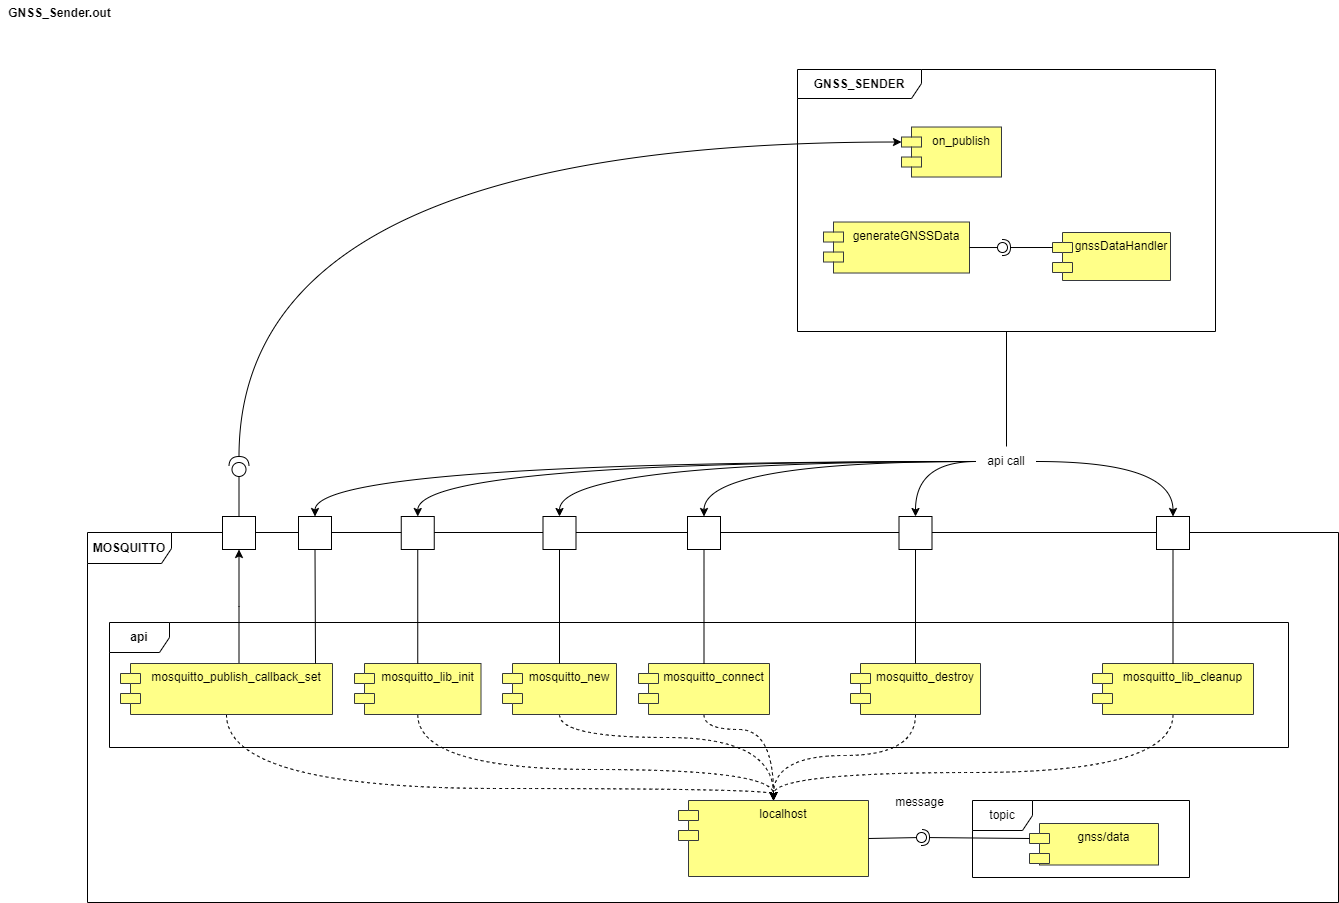

The diagram above was exported from draw.io. Its source (the exported page's mxGraphModel, read from the mxfile embedded in the PNG):
<mxGraphModel dx="2064" dy="1112" grid="0" gridSize="10" guides="1" tooltips="1" connect="1" arrows="1" fold="1" page="1" pageScale="1" pageWidth="1500" pageHeight="1000" math="0" shadow="0">
  <root>
    <mxCell id="IsdgxH64XWcQBMUs9PNx-0" />
    <mxCell id="IsdgxH64XWcQBMUs9PNx-1" parent="IsdgxH64XWcQBMUs9PNx-0" />
    <mxCell id="IsdgxH64XWcQBMUs9PNx-2" value="&lt;b&gt;MOSQUITTO&lt;/b&gt;" style="shape=umlFrame;whiteSpace=wrap;html=1;pointerEvents=0;width=84;height=31;" parent="IsdgxH64XWcQBMUs9PNx-1" vertex="1">
      <mxGeometry x="87" y="532" width="1251" height="370" as="geometry" />
    </mxCell>
    <mxCell id="IsdgxH64XWcQBMUs9PNx-3" value="&lt;b&gt;GNSS_SENDER&lt;/b&gt;" style="shape=umlFrame;whiteSpace=wrap;html=1;pointerEvents=0;width=124;height=29;" parent="IsdgxH64XWcQBMUs9PNx-1" vertex="1">
      <mxGeometry x="797" y="69" width="418" height="262" as="geometry" />
    </mxCell>
    <mxCell id="IsdgxH64XWcQBMUs9PNx-6" value="on_publish" style="shape=module;align=left;spacingLeft=20;align=center;verticalAlign=top;whiteSpace=wrap;html=1;fillColor=#ffff88;strokeColor=#36393d;" parent="IsdgxH64XWcQBMUs9PNx-1" vertex="1">
      <mxGeometry x="901" y="126.52000000000001" width="100" height="50" as="geometry" />
    </mxCell>
    <mxCell id="IsdgxH64XWcQBMUs9PNx-8" value="generateGNSSData" style="shape=module;align=left;spacingLeft=20;align=center;verticalAlign=top;whiteSpace=wrap;html=1;fillColor=#ffff88;strokeColor=#36393d;" parent="IsdgxH64XWcQBMUs9PNx-1" vertex="1">
      <mxGeometry x="823" y="221.52" width="146" height="51" as="geometry" />
    </mxCell>
    <mxCell id="IsdgxH64XWcQBMUs9PNx-9" value="gnssDataHandler" style="shape=module;align=left;spacingLeft=20;align=center;verticalAlign=top;whiteSpace=wrap;html=1;fillColor=#ffff88;strokeColor=#36393d;" parent="IsdgxH64XWcQBMUs9PNx-1" vertex="1">
      <mxGeometry x="1052" y="232" width="118" height="48" as="geometry" />
    </mxCell>
    <mxCell id="IsdgxH64XWcQBMUs9PNx-10" value="&lt;b&gt;api&lt;/b&gt;" style="shape=umlFrame;whiteSpace=wrap;html=1;pointerEvents=0;" parent="IsdgxH64XWcQBMUs9PNx-1" vertex="1">
      <mxGeometry x="109" y="622" width="1179" height="125" as="geometry" />
    </mxCell>
    <mxCell id="IsdgxH64XWcQBMUs9PNx-11" style="edgeStyle=orthogonalEdgeStyle;rounded=0;orthogonalLoop=1;jettySize=auto;html=1;entryX=0.5;entryY=0;entryDx=0;entryDy=0;curved=1;dashed=1;" parent="IsdgxH64XWcQBMUs9PNx-1" source="IsdgxH64XWcQBMUs9PNx-12" target="IsdgxH64XWcQBMUs9PNx-34" edge="1">
      <mxGeometry relative="1" as="geometry">
        <Array as="points">
          <mxPoint x="417" y="769" />
          <mxPoint x="773" y="769" />
        </Array>
      </mxGeometry>
    </mxCell>
    <mxCell id="IsdgxH64XWcQBMUs9PNx-12" value="mosquitto_lib_init" style="shape=module;align=left;spacingLeft=20;align=center;verticalAlign=top;whiteSpace=wrap;html=1;fillColor=#ffff88;strokeColor=#36393d;" parent="IsdgxH64XWcQBMUs9PNx-1" vertex="1">
      <mxGeometry x="354" y="663" width="126.5" height="51" as="geometry" />
    </mxCell>
    <mxCell id="IsdgxH64XWcQBMUs9PNx-13" style="edgeStyle=orthogonalEdgeStyle;rounded=0;orthogonalLoop=1;jettySize=auto;html=1;entryX=0.5;entryY=0;entryDx=0;entryDy=0;curved=1;dashed=1;" parent="IsdgxH64XWcQBMUs9PNx-1" source="IsdgxH64XWcQBMUs9PNx-14" target="IsdgxH64XWcQBMUs9PNx-34" edge="1">
      <mxGeometry relative="1" as="geometry">
        <Array as="points">
          <mxPoint x="559" y="737" />
          <mxPoint x="773" y="737" />
        </Array>
      </mxGeometry>
    </mxCell>
    <mxCell id="IsdgxH64XWcQBMUs9PNx-14" value="mosquitto_new" style="shape=module;align=left;spacingLeft=20;align=center;verticalAlign=top;whiteSpace=wrap;html=1;fillColor=#ffff88;strokeColor=#36393d;" parent="IsdgxH64XWcQBMUs9PNx-1" vertex="1">
      <mxGeometry x="502" y="663" width="114" height="51" as="geometry" />
    </mxCell>
    <mxCell id="IsdgxH64XWcQBMUs9PNx-15" style="edgeStyle=orthogonalEdgeStyle;rounded=0;orthogonalLoop=1;jettySize=auto;html=1;curved=1;dashed=1;" parent="IsdgxH64XWcQBMUs9PNx-1" source="IsdgxH64XWcQBMUs9PNx-16" target="IsdgxH64XWcQBMUs9PNx-34" edge="1">
      <mxGeometry relative="1" as="geometry">
        <Array as="points">
          <mxPoint x="226" y="788" />
          <mxPoint x="773" y="788" />
        </Array>
      </mxGeometry>
    </mxCell>
    <mxCell id="O6XuwTrNXVqfSkFBklDA-0" style="edgeStyle=orthogonalEdgeStyle;rounded=0;orthogonalLoop=1;jettySize=auto;html=1;curved=0;entryX=0.5;entryY=1;entryDx=0;entryDy=0;" parent="IsdgxH64XWcQBMUs9PNx-1" source="IsdgxH64XWcQBMUs9PNx-16" target="zH6khVyENeyfiC-DmwYH-0" edge="1">
      <mxGeometry relative="1" as="geometry">
        <Array as="points">
          <mxPoint x="239" y="606" />
        </Array>
      </mxGeometry>
    </mxCell>
    <mxCell id="IsdgxH64XWcQBMUs9PNx-16" value="mosquitto_publish_callback_set" style="shape=module;align=left;spacingLeft=20;align=center;verticalAlign=top;whiteSpace=wrap;html=1;fillColor=#ffff88;strokeColor=#36393d;" parent="IsdgxH64XWcQBMUs9PNx-1" vertex="1">
      <mxGeometry x="120" y="663" width="212" height="51" as="geometry" />
    </mxCell>
    <mxCell id="svKT2D0LhL6HmwgJcbBp-0" style="edgeStyle=orthogonalEdgeStyle;rounded=0;orthogonalLoop=1;jettySize=auto;html=1;entryX=0.5;entryY=0;entryDx=0;entryDy=0;curved=1;dashed=1;" parent="IsdgxH64XWcQBMUs9PNx-1" source="IsdgxH64XWcQBMUs9PNx-17" target="IsdgxH64XWcQBMUs9PNx-34" edge="1">
      <mxGeometry relative="1" as="geometry">
        <Array as="points">
          <mxPoint x="703" y="729" />
          <mxPoint x="773" y="729" />
        </Array>
      </mxGeometry>
    </mxCell>
    <mxCell id="IsdgxH64XWcQBMUs9PNx-17" value="mosquitto_connect" style="shape=module;align=left;spacingLeft=20;align=center;verticalAlign=top;whiteSpace=wrap;html=1;fillColor=#ffff88;strokeColor=#36393d;" parent="IsdgxH64XWcQBMUs9PNx-1" vertex="1">
      <mxGeometry x="638" y="663" width="131" height="51" as="geometry" />
    </mxCell>
    <mxCell id="IsdgxH64XWcQBMUs9PNx-22" style="edgeStyle=orthogonalEdgeStyle;rounded=0;orthogonalLoop=1;jettySize=auto;html=1;entryX=0.5;entryY=0;entryDx=0;entryDy=0;curved=1;dashed=1;" parent="IsdgxH64XWcQBMUs9PNx-1" source="IsdgxH64XWcQBMUs9PNx-23" target="IsdgxH64XWcQBMUs9PNx-34" edge="1">
      <mxGeometry relative="1" as="geometry">
        <Array as="points">
          <mxPoint x="915" y="755" />
          <mxPoint x="773" y="755" />
        </Array>
      </mxGeometry>
    </mxCell>
    <mxCell id="IsdgxH64XWcQBMUs9PNx-23" value="mosquitto_destroy" style="shape=module;align=left;spacingLeft=20;align=center;verticalAlign=top;whiteSpace=wrap;html=1;fillColor=#ffff88;strokeColor=#36393d;" parent="IsdgxH64XWcQBMUs9PNx-1" vertex="1">
      <mxGeometry x="850" y="663" width="130" height="51" as="geometry" />
    </mxCell>
    <mxCell id="IsdgxH64XWcQBMUs9PNx-24" style="edgeStyle=orthogonalEdgeStyle;rounded=0;orthogonalLoop=1;jettySize=auto;html=1;entryX=0.5;entryY=0;entryDx=0;entryDy=0;dashed=1;curved=1;" parent="IsdgxH64XWcQBMUs9PNx-1" source="IsdgxH64XWcQBMUs9PNx-25" target="IsdgxH64XWcQBMUs9PNx-34" edge="1">
      <mxGeometry relative="1" as="geometry">
        <Array as="points">
          <mxPoint x="1173" y="772" />
          <mxPoint x="773" y="772" />
        </Array>
      </mxGeometry>
    </mxCell>
    <mxCell id="IsdgxH64XWcQBMUs9PNx-25" value="mosquitto_lib_cleanup" style="shape=module;align=left;spacingLeft=20;align=center;verticalAlign=top;whiteSpace=wrap;html=1;fillColor=#ffff88;strokeColor=#36393d;" parent="IsdgxH64XWcQBMUs9PNx-1" vertex="1">
      <mxGeometry x="1092" y="663" width="161" height="51" as="geometry" />
    </mxCell>
    <mxCell id="IsdgxH64XWcQBMUs9PNx-26" value="" style="group" parent="IsdgxH64XWcQBMUs9PNx-1" connectable="0" vertex="1">
      <mxGeometry x="228.5" y="455.9999999999999" width="20" height="20.000000000000114" as="geometry" />
    </mxCell>
    <mxCell id="IsdgxH64XWcQBMUs9PNx-27" value="" style="shape=providedRequiredInterface;html=1;verticalLabelPosition=bottom;sketch=0;rotation=-90;" parent="IsdgxH64XWcQBMUs9PNx-26" vertex="1">
      <mxGeometry y="1.1368683772161603e-13" width="20" height="20" as="geometry" />
    </mxCell>
    <mxCell id="IsdgxH64XWcQBMUs9PNx-29" value="" style="endArrow=none;html=1;rounded=0;entryX=0.5;entryY=1;entryDx=0;entryDy=0;exitX=0.5;exitY=0;exitDx=0;exitDy=0;curved=1;" parent="IsdgxH64XWcQBMUs9PNx-1" source="IsdgxH64XWcQBMUs9PNx-12" target="bn7jTpU24zkdXDz0Gl4O-0" edge="1">
      <mxGeometry width="50" height="50" relative="1" as="geometry">
        <mxPoint x="625" y="372" as="sourcePoint" />
        <mxPoint x="418" y="569" as="targetPoint" />
      </mxGeometry>
    </mxCell>
    <mxCell id="IsdgxH64XWcQBMUs9PNx-33" value="" style="endArrow=none;html=1;rounded=0;exitX=0.5;exitY=0;exitDx=0;exitDy=0;curved=1;entryX=0.5;entryY=1;entryDx=0;entryDy=0;" parent="IsdgxH64XWcQBMUs9PNx-1" source="IsdgxH64XWcQBMUs9PNx-14" target="bn7jTpU24zkdXDz0Gl4O-2" edge="1">
      <mxGeometry width="50" height="50" relative="1" as="geometry">
        <mxPoint x="427" y="673" as="sourcePoint" />
        <mxPoint x="557" y="600" as="targetPoint" />
      </mxGeometry>
    </mxCell>
    <mxCell id="IsdgxH64XWcQBMUs9PNx-34" value="localhost" style="shape=module;align=left;spacingLeft=20;align=center;verticalAlign=top;whiteSpace=wrap;html=1;fillColor=#ffff88;strokeColor=#36393d;" parent="IsdgxH64XWcQBMUs9PNx-1" vertex="1">
      <mxGeometry x="678" y="800" width="190" height="76" as="geometry" />
    </mxCell>
    <mxCell id="IsdgxH64XWcQBMUs9PNx-40" value="" style="endArrow=none;html=1;rounded=0;curved=1;entryX=0.5;entryY=1;entryDx=0;entryDy=0;" parent="IsdgxH64XWcQBMUs9PNx-1" source="IsdgxH64XWcQBMUs9PNx-17" target="bn7jTpU24zkdXDz0Gl4O-4" edge="1">
      <mxGeometry width="50" height="50" relative="1" as="geometry">
        <mxPoint x="703.5" y="663" as="sourcePoint" />
        <mxPoint x="702.5" y="569" as="targetPoint" />
      </mxGeometry>
    </mxCell>
    <mxCell id="IsdgxH64XWcQBMUs9PNx-43" value="" style="endArrow=none;html=1;rounded=0;curved=1;entryX=0.5;entryY=1;entryDx=0;entryDy=0;exitX=0.5;exitY=0;exitDx=0;exitDy=0;" parent="IsdgxH64XWcQBMUs9PNx-1" source="IsdgxH64XWcQBMUs9PNx-23" target="bn7jTpU24zkdXDz0Gl4O-6" edge="1">
      <mxGeometry width="50" height="50" relative="1" as="geometry">
        <mxPoint x="915" y="663" as="sourcePoint" />
        <mxPoint x="915" y="549" as="targetPoint" />
      </mxGeometry>
    </mxCell>
    <mxCell id="IsdgxH64XWcQBMUs9PNx-44" value="" style="endArrow=none;html=1;rounded=0;exitX=0.5;exitY=0;exitDx=0;exitDy=0;curved=1;entryX=0.5;entryY=1;entryDx=0;entryDy=0;" parent="IsdgxH64XWcQBMUs9PNx-1" source="IsdgxH64XWcQBMUs9PNx-25" target="bn7jTpU24zkdXDz0Gl4O-8" edge="1">
      <mxGeometry width="50" height="50" relative="1" as="geometry">
        <mxPoint x="1172.5" y="663" as="sourcePoint" />
        <mxPoint x="1194.5" y="549" as="targetPoint" />
      </mxGeometry>
    </mxCell>
    <mxCell id="IsdgxH64XWcQBMUs9PNx-45" value="api call" style="text;html=1;align=center;verticalAlign=middle;whiteSpace=wrap;rounded=0;" parent="IsdgxH64XWcQBMUs9PNx-1" vertex="1">
      <mxGeometry x="976" y="446" width="60" height="30" as="geometry" />
    </mxCell>
    <mxCell id="IsdgxH64XWcQBMUs9PNx-51" style="edgeStyle=orthogonalEdgeStyle;rounded=0;orthogonalLoop=1;jettySize=auto;html=1;entryX=0.5;entryY=0;entryDx=0;entryDy=0;curved=1;" parent="IsdgxH64XWcQBMUs9PNx-1" source="IsdgxH64XWcQBMUs9PNx-45" target="bn7jTpU24zkdXDz0Gl4O-6" edge="1">
      <mxGeometry relative="1" as="geometry">
        <mxPoint x="962" y="549" as="targetPoint" />
      </mxGeometry>
    </mxCell>
    <mxCell id="IsdgxH64XWcQBMUs9PNx-54" style="edgeStyle=orthogonalEdgeStyle;rounded=0;orthogonalLoop=1;jettySize=auto;html=1;entryX=0.5;entryY=0;entryDx=0;entryDy=0;curved=1;endArrow=none;endFill=0;" parent="IsdgxH64XWcQBMUs9PNx-1" source="IsdgxH64XWcQBMUs9PNx-3" target="IsdgxH64XWcQBMUs9PNx-45" edge="1">
      <mxGeometry relative="1" as="geometry">
        <mxPoint x="1006" y="431" as="targetPoint" />
      </mxGeometry>
    </mxCell>
    <mxCell id="IsdgxH64XWcQBMUs9PNx-55" value="topic" style="shape=umlFrame;whiteSpace=wrap;html=1;pointerEvents=0;" parent="IsdgxH64XWcQBMUs9PNx-1" vertex="1">
      <mxGeometry x="972" y="800" width="217" height="77" as="geometry" />
    </mxCell>
    <mxCell id="IsdgxH64XWcQBMUs9PNx-56" value="gnss/data" style="shape=module;align=left;spacingLeft=20;align=center;verticalAlign=top;whiteSpace=wrap;html=1;fillColor=#ffff88;strokeColor=#36393d;" parent="IsdgxH64XWcQBMUs9PNx-1" vertex="1">
      <mxGeometry x="1029" y="823" width="129" height="41.5" as="geometry" />
    </mxCell>
    <mxCell id="IsdgxH64XWcQBMUs9PNx-57" value="message" style="text;html=1;align=center;verticalAlign=middle;resizable=0;points=[];autosize=1;strokeColor=none;fillColor=none;" parent="IsdgxH64XWcQBMUs9PNx-1" vertex="1">
      <mxGeometry x="885" y="789" width="67" height="26" as="geometry" />
    </mxCell>
    <mxCell id="IsdgxH64XWcQBMUs9PNx-60" value="" style="ellipse;whiteSpace=wrap;html=1;align=center;aspect=fixed;fillColor=none;strokeColor=none;resizable=0;perimeter=centerPerimeter;rotatable=0;allowArrows=0;points=[];outlineConnect=1;" parent="IsdgxH64XWcQBMUs9PNx-1" vertex="1">
      <mxGeometry x="923" y="822" width="10" height="10" as="geometry" />
    </mxCell>
    <mxCell id="TbHUU87Lvb1Ut7pb_HiV-2" value="" style="rounded=0;orthogonalLoop=1;jettySize=auto;html=1;endArrow=halfCircle;endFill=0;endSize=6;strokeWidth=1;sketch=0;exitX=0;exitY=0;exitDx=0;exitDy=15;exitPerimeter=0;" parent="IsdgxH64XWcQBMUs9PNx-1" source="IsdgxH64XWcQBMUs9PNx-9" target="TbHUU87Lvb1Ut7pb_HiV-4" edge="1">
      <mxGeometry relative="1" as="geometry">
        <mxPoint x="1022" y="247.01999999999998" as="sourcePoint" />
      </mxGeometry>
    </mxCell>
    <mxCell id="TbHUU87Lvb1Ut7pb_HiV-3" value="" style="rounded=0;orthogonalLoop=1;jettySize=auto;html=1;endArrow=oval;endFill=0;sketch=0;sourcePerimeterSpacing=0;targetPerimeterSpacing=0;endSize=10;exitX=1;exitY=0.5;exitDx=0;exitDy=0;" parent="IsdgxH64XWcQBMUs9PNx-1" source="IsdgxH64XWcQBMUs9PNx-8" target="TbHUU87Lvb1Ut7pb_HiV-4" edge="1">
      <mxGeometry relative="1" as="geometry">
        <mxPoint x="982" y="247.01999999999998" as="sourcePoint" />
      </mxGeometry>
    </mxCell>
    <mxCell id="TbHUU87Lvb1Ut7pb_HiV-4" value="" style="ellipse;whiteSpace=wrap;html=1;align=center;aspect=fixed;fillColor=none;strokeColor=none;resizable=0;perimeter=centerPerimeter;rotatable=0;allowArrows=0;points=[];outlineConnect=1;" parent="IsdgxH64XWcQBMUs9PNx-1" vertex="1">
      <mxGeometry x="997" y="242.01999999999998" width="10" height="10" as="geometry" />
    </mxCell>
    <mxCell id="TbHUU87Lvb1Ut7pb_HiV-9" value="" style="rounded=0;orthogonalLoop=1;jettySize=auto;html=1;endArrow=halfCircle;endFill=0;endSize=6;strokeWidth=1;sketch=0;exitX=0;exitY=0;exitDx=0;exitDy=15;exitPerimeter=0;" parent="IsdgxH64XWcQBMUs9PNx-1" source="IsdgxH64XWcQBMUs9PNx-56" target="TbHUU87Lvb1Ut7pb_HiV-11" edge="1">
      <mxGeometry relative="1" as="geometry">
        <mxPoint x="941" y="837" as="sourcePoint" />
      </mxGeometry>
    </mxCell>
    <mxCell id="TbHUU87Lvb1Ut7pb_HiV-10" value="" style="rounded=0;orthogonalLoop=1;jettySize=auto;html=1;endArrow=oval;endFill=0;sketch=0;sourcePerimeterSpacing=0;targetPerimeterSpacing=0;endSize=10;exitX=1;exitY=0.5;exitDx=0;exitDy=0;" parent="IsdgxH64XWcQBMUs9PNx-1" source="IsdgxH64XWcQBMUs9PNx-34" target="TbHUU87Lvb1Ut7pb_HiV-11" edge="1">
      <mxGeometry relative="1" as="geometry">
        <mxPoint x="901" y="837" as="sourcePoint" />
      </mxGeometry>
    </mxCell>
    <mxCell id="TbHUU87Lvb1Ut7pb_HiV-11" value="" style="ellipse;whiteSpace=wrap;html=1;align=center;aspect=fixed;fillColor=none;strokeColor=none;resizable=0;perimeter=centerPerimeter;rotatable=0;allowArrows=0;points=[];outlineConnect=1;" parent="IsdgxH64XWcQBMUs9PNx-1" vertex="1">
      <mxGeometry x="916" y="832" width="10" height="10" as="geometry" />
    </mxCell>
    <mxCell id="vy6szoqsCVmM7xhUowK_-1" value="" style="endArrow=none;html=1;rounded=0;entryX=0.5;entryY=1;entryDx=0;entryDy=0;exitX=0.5;exitY=0;exitDx=0;exitDy=0;curved=1;" parent="IsdgxH64XWcQBMUs9PNx-1" target="ytXMTi1n-O8m168sYctS-0" edge="1">
      <mxGeometry width="50" height="50" relative="1" as="geometry">
        <mxPoint x="315" y="663" as="sourcePoint" />
        <mxPoint x="316" y="569" as="targetPoint" />
      </mxGeometry>
    </mxCell>
    <mxCell id="ytXMTi1n-O8m168sYctS-1" value="" style="edgeStyle=orthogonalEdgeStyle;rounded=0;orthogonalLoop=1;jettySize=auto;html=1;entryX=0.5;entryY=0;entryDx=0;entryDy=0;curved=1;" parent="IsdgxH64XWcQBMUs9PNx-1" source="IsdgxH64XWcQBMUs9PNx-45" target="ytXMTi1n-O8m168sYctS-0" edge="1">
      <mxGeometry relative="1" as="geometry">
        <mxPoint x="976" y="461" as="sourcePoint" />
        <mxPoint x="316" y="549" as="targetPoint" />
      </mxGeometry>
    </mxCell>
    <mxCell id="ytXMTi1n-O8m168sYctS-0" value="" style="whiteSpace=wrap;html=1;aspect=fixed;" parent="IsdgxH64XWcQBMUs9PNx-1" vertex="1">
      <mxGeometry x="298" y="516" width="33" height="33" as="geometry" />
    </mxCell>
    <mxCell id="zH6khVyENeyfiC-DmwYH-0" value="" style="whiteSpace=wrap;html=1;aspect=fixed;" parent="IsdgxH64XWcQBMUs9PNx-1" vertex="1">
      <mxGeometry x="222" y="516" width="33" height="33" as="geometry" />
    </mxCell>
    <mxCell id="APowu3SlCIPiaWGpOOCu-0" style="edgeStyle=orthogonalEdgeStyle;rounded=0;orthogonalLoop=1;jettySize=auto;html=1;entryX=0;entryY=0.5;entryDx=0;entryDy=0;entryPerimeter=0;endArrow=none;endFill=0;" parent="IsdgxH64XWcQBMUs9PNx-1" source="zH6khVyENeyfiC-DmwYH-0" target="IsdgxH64XWcQBMUs9PNx-27" edge="1">
      <mxGeometry relative="1" as="geometry" />
    </mxCell>
    <mxCell id="bn7jTpU24zkdXDz0Gl4O-1" value="" style="edgeStyle=orthogonalEdgeStyle;rounded=0;orthogonalLoop=1;jettySize=auto;html=1;entryX=0.5;entryY=0;entryDx=0;entryDy=0;curved=1;" parent="IsdgxH64XWcQBMUs9PNx-1" source="IsdgxH64XWcQBMUs9PNx-45" target="bn7jTpU24zkdXDz0Gl4O-0" edge="1">
      <mxGeometry relative="1" as="geometry">
        <mxPoint x="976" y="461" as="sourcePoint" />
        <mxPoint x="418" y="549" as="targetPoint" />
      </mxGeometry>
    </mxCell>
    <mxCell id="bn7jTpU24zkdXDz0Gl4O-0" value="" style="whiteSpace=wrap;html=1;aspect=fixed;" parent="IsdgxH64XWcQBMUs9PNx-1" vertex="1">
      <mxGeometry x="400.75" y="516" width="33" height="33" as="geometry" />
    </mxCell>
    <mxCell id="bn7jTpU24zkdXDz0Gl4O-3" value="" style="edgeStyle=orthogonalEdgeStyle;rounded=0;orthogonalLoop=1;jettySize=auto;html=1;entryX=0.5;entryY=0;entryDx=0;entryDy=0;curved=1;" parent="IsdgxH64XWcQBMUs9PNx-1" source="IsdgxH64XWcQBMUs9PNx-45" target="bn7jTpU24zkdXDz0Gl4O-2" edge="1">
      <mxGeometry relative="1" as="geometry">
        <mxPoint x="976" y="461" as="sourcePoint" />
        <mxPoint x="559" y="549" as="targetPoint" />
      </mxGeometry>
    </mxCell>
    <mxCell id="bn7jTpU24zkdXDz0Gl4O-2" value="" style="whiteSpace=wrap;html=1;aspect=fixed;" parent="IsdgxH64XWcQBMUs9PNx-1" vertex="1">
      <mxGeometry x="542.5" y="516" width="33" height="33" as="geometry" />
    </mxCell>
    <mxCell id="bn7jTpU24zkdXDz0Gl4O-5" value="" style="edgeStyle=orthogonalEdgeStyle;rounded=0;orthogonalLoop=1;jettySize=auto;html=1;entryX=0.5;entryY=0;entryDx=0;entryDy=0;curved=1;" parent="IsdgxH64XWcQBMUs9PNx-1" source="IsdgxH64XWcQBMUs9PNx-45" target="bn7jTpU24zkdXDz0Gl4O-4" edge="1">
      <mxGeometry relative="1" as="geometry">
        <mxPoint x="976" y="461" as="sourcePoint" />
        <mxPoint x="702.5" y="549" as="targetPoint" />
      </mxGeometry>
    </mxCell>
    <mxCell id="bn7jTpU24zkdXDz0Gl4O-4" value="" style="whiteSpace=wrap;html=1;aspect=fixed;" parent="IsdgxH64XWcQBMUs9PNx-1" vertex="1">
      <mxGeometry x="687" y="516" width="33" height="33" as="geometry" />
    </mxCell>
    <mxCell id="bn7jTpU24zkdXDz0Gl4O-6" value="" style="whiteSpace=wrap;html=1;aspect=fixed;" parent="IsdgxH64XWcQBMUs9PNx-1" vertex="1">
      <mxGeometry x="898.5" y="516" width="33" height="33" as="geometry" />
    </mxCell>
    <mxCell id="bn7jTpU24zkdXDz0Gl4O-9" value="" style="edgeStyle=orthogonalEdgeStyle;rounded=0;orthogonalLoop=1;jettySize=auto;html=1;entryX=0.5;entryY=0;entryDx=0;entryDy=0;curved=1;" parent="IsdgxH64XWcQBMUs9PNx-1" source="IsdgxH64XWcQBMUs9PNx-45" target="bn7jTpU24zkdXDz0Gl4O-8" edge="1">
      <mxGeometry relative="1" as="geometry">
        <mxPoint x="1036" y="461" as="sourcePoint" />
        <mxPoint x="1196" y="554" as="targetPoint" />
      </mxGeometry>
    </mxCell>
    <mxCell id="bn7jTpU24zkdXDz0Gl4O-8" value="" style="whiteSpace=wrap;html=1;aspect=fixed;" parent="IsdgxH64XWcQBMUs9PNx-1" vertex="1">
      <mxGeometry x="1156" y="516" width="33" height="33" as="geometry" />
    </mxCell>
    <mxCell id="IX9Rq_RE8RsEWcimsr0B-0" value="GNSS_Sender.out" style="text;html=1;align=center;verticalAlign=middle;resizable=0;points=[];autosize=1;strokeColor=none;fillColor=none;fontStyle=1" parent="IsdgxH64XWcQBMUs9PNx-1" vertex="1">
      <mxGeometry width="117" height="26" as="geometry" />
    </mxCell>
    <mxCell id="Lv-1Jx7WPA1i_QlMJ4fQ-1" style="edgeStyle=orthogonalEdgeStyle;rounded=0;orthogonalLoop=1;jettySize=auto;html=1;entryX=0;entryY=0;entryDx=0;entryDy=15;entryPerimeter=0;curved=1;" parent="IsdgxH64XWcQBMUs9PNx-1" source="IsdgxH64XWcQBMUs9PNx-27" target="IsdgxH64XWcQBMUs9PNx-6" edge="1">
      <mxGeometry relative="1" as="geometry">
        <Array as="points">
          <mxPoint x="239" y="142" />
        </Array>
      </mxGeometry>
    </mxCell>
  </root>
</mxGraphModel>